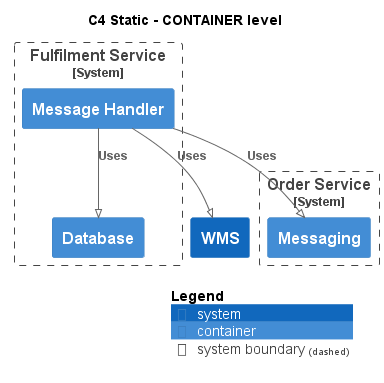

The diagram above was rendered by PlantUML. Its source (embedded in the PNG):
@startuml
!pragma layout smetana
!include ..\..\..\..\.c4s\C4_Container.puml

AddElementTag("state:new", $bgColor=green, $fontColor=#ffffff, $borderColor=green, $shadowing="False")
AddElementTag("state:changed", $bgColor=orange, $fontColor=#ffffff, $borderColor=orange, $shadowing="False")
AddElementTag("state:removed", $bgColor=red, $fontColor=#ffffff, $borderColor=red, $shadowing="False")

AddRelTag("state:new", $textColor=green, $lineColor=green)
AddRelTag("state:changed", $textColor=orange, $lineColor=orange)
AddRelTag("state:removed", $textColor=red, $lineColor=red)

SHOW_PERSON_PORTRAIT()
LAYOUT_TOP_DOWN()

skinparam linetype polyline

title C4 Static - CONTAINER level


System_Boundary(ECommercePlatform.SoftwareSystems.FulfilmentService, "Fulfilment Service") {
    Container(ECommercePlatform.SoftwareSystems.FulfilmentService.Containers.MessageHandler, "Message Handler", "", "")
    Container(ECommercePlatform.SoftwareSystems.FulfilmentService.Containers.Database, "Database", "", "")
}

System_Boundary(ECommercePlatform.SoftwareSystems.OrderService, "Order Service") {
    Container(ECommercePlatform.SoftwareSystems.OrderService.Containers.Messaging, "Messaging", "", "")
}
System(ECommercePlatform.SoftwareSystems.WMS, "WMS", "")

Rel(ECommercePlatform.SoftwareSystems.FulfilmentService.Containers.MessageHandler, ECommercePlatform.SoftwareSystems.OrderService.Containers.Messaging, "Uses")
Rel(ECommercePlatform.SoftwareSystems.FulfilmentService.Containers.MessageHandler, ECommercePlatform.SoftwareSystems.FulfilmentService.Containers.Database, "Uses")
Rel(ECommercePlatform.SoftwareSystems.FulfilmentService.Containers.MessageHandler, ECommercePlatform.SoftwareSystems.WMS, "Uses")


SHOW_LEGEND()
@enduml